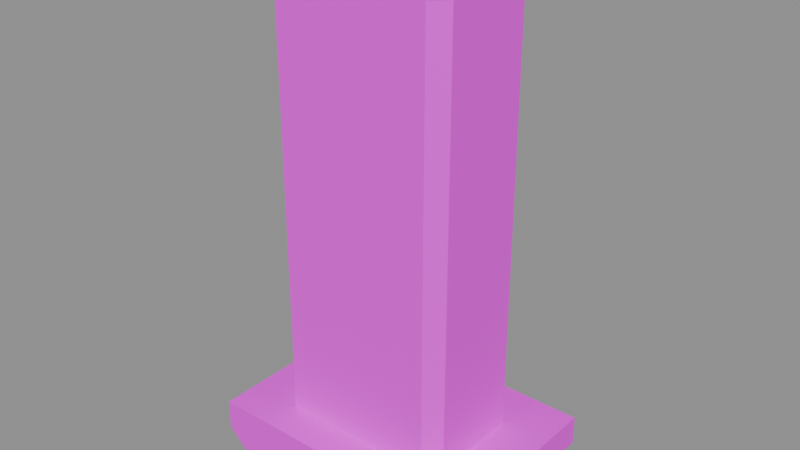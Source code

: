 # Source: v_nailpistol_mag.blend  (saved by Blender 5.2.45; exported with 4.5.12 LTS)
import bpy
from mathutils import Matrix  # noqa: F401  (used for matrix-valued properties, if any)

bpy.ops.wm.read_factory_settings(use_empty=True)
scene = bpy.context.scene
scene.name = 'Scene'

# ---- collections
col_anchors = bpy.data.collections.new('anchors'); scene.collection.children.link(col_anchors)

# ---- images (referenced by path relative to the original .blend; pixels are not part of the script)
import os
ASSET_DIR = os.environ.get("B2B_ASSET_DIR", "")  # directory of the original .blend (textures are referenced by path, not embedded)
HERE = os.path.dirname(os.path.abspath(__file__))  # packed textures are extracted next to this script under _unpacked/

def load_image(name, relpath, width, height, colorspace="sRGB"):
    """Load a texture the original file referenced (path relative to the .blend, or extracted next to this script)."""
    p = next((c for c in (os.path.join(HERE, relpath), os.path.join(ASSET_DIR, relpath)) if relpath and os.path.exists(c)), "")
    if p:
        img = bpy.data.images.load(p, check_existing=True)
        img.name = name
    else:  # same state as the original file: an image datablock whose file is absent (Cycles renders it pink)
        img = bpy.data.images.new(name, width, height)
        img.source = "FILE"
        img.filepath = "//" + (relpath or name)
    img.colorspace_settings.name = colorspace
    return img
img_v_nailpistol_mag_skin0 = load_image('v_nailpistol_mag_skin0', 'v_nailpistol_mag_skin0.png', 1024, 1024, 'sRGB')

# ---- materials (node trees are filled in below, after node groups)
mat_v_nailpistol_mag = bpy.data.materials.new('v_nailpistol_mag')

# ---- material node trees
mat_v_nailpistol_mag.use_nodes = True; mat_v_nailpistol_mag.node_tree.nodes.clear()
_N = mat_v_nailpistol_mag.node_tree.nodes; _L = mat_v_nailpistol_mag.node_tree.links
n0 = _N.new('ShaderNodeBsdfPrincipled'); n0.name = 'Principled BSDF'; n0.location = (-200, 100)
n0.inputs[10].default_value = 0.005
n1 = _N.new('ShaderNodeOutputMaterial'); n1.name = 'Material Output'; n1.location = (200, 100)
n2 = _N.new('ShaderNodeTexImage'); n2.name = 'Image Texture'; n2.location = (0, 0)
n2.image = img_v_nailpistol_mag_skin0
n2.interpolation = 'Closest'
_L.new(n0.outputs[0], n1.inputs[0])
_L.new(n2.outputs[0], n0.inputs[0])
n1.is_active_output = True

# ---- meshes
me_v_nailpistol_mag = bpy.data.meshes.new('v_nailpistol_mag')
me_v_nailpistol_mag.from_pydata([(0.9449, -0.7358, -5.292), (-1.125, -0.5599, -5.292), (-0.943, -0.7358, -5.292), (-0.943, 0.7358, -5.292), (-1.125, 0.5599, -5.292), (1.114, 0.5599, -5.292), (0.9449, 0.7358, -5.292), (1.114, -0.5599, -5.292), (-0.943, -0.7358, 0.012), (1.114, -0.5599, 0.012), (0.9449, -0.7358, 0.012), (0.9449, 0.7358, 0.012), (1.114, 0.5599, 0.012), (-1.125, 0.5599, 0.012), (-0.943, 0.7358, 0.012), (-1.125, -0.5599, 0.012), (-1.62, 1.18, -5.556), (1.7, 1.18, -5.196), (-1.62, 1.18, -5.196), (1.414, 1.18, -5.82), (1.7, 1.18, -5.556), (-1.347, 1.18, -5.82), (-1.62, -1.18, -5.196), (-1.347, -1.18, -5.82), (-1.62, -1.18, -5.556), (1.7, -1.18, -5.556), (1.414, -1.18, -5.82), (1.7, -1.18, -5.196), (-0.9039, 0.3471, 0.204), (0.5543, 0.3471, -0.012), (0.5543, 0.3471, 0.204), (-0.9039, 0.3471, -0.012), (-0.9039, 0.1342, -0.012), (0.5543, 0.1342, 0.204), (0.5543, 0.1342, -0.012), (-0.9039, 0.1342, 0.204), (-1.021, 0.4396, 0.3), (-0.8779, 0.4396, -0.108), (-0.8779, 0.4396, 0.3), (-1.021, 0.4396, -0.108), (-1.021, 0.04165, -0.108), (-0.8779, 0.04165, 0.3), (-0.8779, 0.04165, -0.108), (-1.021, 0.04165, 0.3), (0.9969, 0.236, 0.108), (-0.9039, -0.1342, 0.084), (0.5543, -0.1342, -0.132), (0.5543, -0.1342, 0.084), (-0.9039, -0.1342, -0.132), (-0.9039, -0.3471, -0.132), (0.5543, -0.3471, 0.084), (0.5543, -0.3471, -0.132), (-0.9039, -0.3471, 0.084), (-1.021, -0.04165, 0.18), (-0.8779, -0.04165, -0.228), (-0.8779, -0.04165, 0.18), (-1.021, -0.04165, -0.228), (-1.021, -0.4396, -0.228), (-0.8779, -0.4396, 0.18), (-0.8779, -0.4396, -0.228), (-1.021, -0.4396, 0.18), (0.9969, -0.236, -0.012)], [], [(0, 2, 1), (1, 4, 3), (3, 6, 5), (5, 7, 0), (0, 1, 3), (3, 5, 0), (8, 10, 9), (9, 12, 11), (11, 14, 13), (13, 15, 8), (8, 9, 11), (11, 13, 8), (0, 7, 9), (0, 9, 10), (7, 5, 12), (7, 12, 9), (5, 6, 11), (5, 11, 12), (6, 3, 14), (6, 14, 11), (3, 4, 13), (3, 13, 14), (4, 1, 15), (4, 15, 13), (1, 2, 8), (1, 8, 15), (2, 0, 10), (2, 10, 8), (16, 18, 17), (17, 20, 19), (19, 21, 16), (17, 19, 16), (22, 24, 23), (23, 26, 25), (25, 27, 22), (23, 25, 22), (16, 21, 23), (16, 23, 24), (21, 19, 26), (21, 26, 23), (19, 20, 25), (19, 25, 26), (20, 17, 27), (20, 27, 25), (17, 18, 22), (17, 22, 27), (18, 16, 24), (18, 24, 22), (28, 30, 29), (28, 29, 31), (32, 34, 33), (32, 33, 35), (31, 29, 34), (31, 34, 32), (29, 30, 33), (29, 33, 34), (30, 28, 35), (30, 35, 33), (28, 31, 32), (28, 32, 35), (36, 38, 37), (36, 37, 39), (40, 42, 41), (40, 41, 43), (39, 37, 42), (39, 42, 40), (37, 38, 41), (37, 41, 42), (38, 36, 43), (38, 43, 41), (36, 39, 40), (36, 40, 43), (34, 29, 44), (29, 30, 44), (30, 33, 44), (33, 34, 44), (45, 47, 46), (45, 46, 48), (49, 51, 50), (49, 50, 52), (48, 46, 51), (48, 51, 49), (46, 47, 50), (46, 50, 51), (47, 45, 52), (47, 52, 50), (45, 48, 49), (45, 49, 52), (53, 55, 54), (53, 54, 56), (57, 59, 58), (57, 58, 60), (56, 54, 59), (56, 59, 57), (54, 55, 58), (54, 58, 59), (55, 53, 60), (55, 60, 58), (53, 56, 57), (53, 57, 60), (51, 46, 61), (46, 47, 61), (47, 50, 61), (50, 51, 61)])
me_v_nailpistol_mag.polygons.foreach_set('use_smooth', [True] * 104)
_k = set([(0, 2), (0, 7), (0, 10), (1, 2), (1, 4), (1, 15), (2, 8), (3, 4), (3, 6), (3, 14), (4, 13), (5, 6), (5, 7), (5, 12), (6, 11), (7, 9), (8, 10), (8, 15), (9, 10), (9, 12), (11, 12), (11, 14), (13, 14), (13, 15), (16, 18), (16, 21), (16, 24), (17, 18), (17, 20), (17, 27), (18, 22), (19, 20), (19, 21), (19, 26), (20, 25), (21, 23), (22, 24), (22, 27), (23, 24), (23, 26), (25, 26), (25, 27), (28, 30), (28, 31), (28, 35), (29, 31), (29, 44), (30, 44), (31, 32), (32, 34), (32, 35), (33, 35), (33, 44), (34, 44), (36, 38), (36, 39), (36, 43), (37, 38), (37, 39), (37, 42), (38, 41), (39, 40), (40, 42), (40, 43), (41, 42), (41, 43), (45, 47), (45, 48), (45, 52), (46, 48), (46, 61), (47, 61), (48, 49), (49, 51), (49, 52), (50, 52), (50, 61), (51, 61), (53, 55), (53, 56), (53, 60), (54, 55), (54, 56), (54, 59), (55, 58), (56, 57), (57, 59), (57, 60), (58, 59), (58, 60)])
me_v_nailpistol_mag.attributes.new('sharp_edge', 'BOOLEAN', 'EDGE').data.foreach_set('value', [ (min(e.vertices), max(e.vertices)) in _k for e in me_v_nailpistol_mag.edges])
_uv = me_v_nailpistol_mag.uv_layers.new(name='UVMap')
_uv.uv.foreach_set('vector', [0.7676, 0.2402, 0.7676, 0.3105, 0.7598, 0.3184, 0.7598, 0.3184, 0.7168, 0.3184, 0.709, 0.3105, 0.709, 0.3105, 0.709, 0.2402, 0.7168, 0.2324, 0.7168, 0.2324, 0.7598, 0.2324, 0.7676, 0.2402, 0.7676, 0.2402, 0.7598, 0.3184, 0.709, 0.3105, 0.709, 0.3105, 0.7168, 0.2324, 0.7676, 0.2402, 0.8691, 0.5801, 0.8691, 0.6543, 0.8613, 0.6621, 0.8613, 0.6621, 0.8184, 0.6621, 0.8105, 0.6543, 0.8105, 0.6543, 0.8105, 0.5801, 0.8184, 0.5723, 0.8184, 0.5723, 0.8613, 0.5723, 0.8691, 0.5801, 0.8691, 0.5801, 0.8613, 0.6621, 0.8105, 0.6543, 0.8105, 0.6543, 0.8184, 0.5723, 0.8691, 0.5801, 0.1504, 0.623, 0.1426, 0.623, 0.1426, 0.416, 0.1504, 0.623, 0.1426, 0.416, 0.1504, 0.416, 0.791, 0.5566, 0.748, 0.5566, 0.748, 0.3496, 0.791, 0.5566, 0.748, 0.3496, 0.791, 0.3496, 0.4004, 0.623, 0.3926, 0.623, 0.3926, 0.416, 0.4004, 0.623, 0.3926, 0.416, 0.4004, 0.416, 0.3926, 0.623, 0.3223, 0.623, 0.3223, 0.416, 0.3926, 0.623, 0.3223, 0.416, 0.3926, 0.416, 0.7949, 0.7793, 0.7871, 0.7793, 0.7871, 0.5723, 0.7949, 0.7793, 0.7871, 0.5723, 0.7949, 0.5723, 0.7871, 0.7793, 0.7441, 0.7793, 0.7441, 0.5723, 0.7871, 0.7793, 0.7441, 0.5723, 0.7871, 0.5723, 0.7441, 0.7793, 0.7363, 0.7793, 0.7363, 0.5723, 0.7441, 0.7793, 0.7363, 0.5723, 0.7441, 0.5723, 0.2246, 0.623, 0.1504, 0.623, 0.1504, 0.416, 0.2246, 0.623, 0.1504, 0.416, 0.2246, 0.416, 0.8613, 0.8066, 0.8457, 0.8066, 0.8457, 0.6777, 0.8457, 0.6777, 0.8613, 0.6777, 0.8691, 0.6895, 0.8691, 0.6895, 0.8691, 0.7949, 0.8613, 0.8066, 0.8457, 0.6777, 0.8691, 0.6895, 0.8613, 0.8066, 0.8574, 0.3496, 0.8691, 0.3496, 0.8809, 0.3613, 0.8809, 0.3613, 0.8809, 0.4668, 0.8691, 0.4785, 0.8691, 0.4785, 0.8574, 0.4785, 0.8574, 0.3496, 0.8809, 0.3613, 0.8691, 0.4785, 0.8574, 0.3496, 0.9004, 0.5684, 0.9082, 0.5684, 0.9082, 0.6621, 0.9004, 0.5684, 0.9082, 0.6621, 0.9004, 0.6621, 0.009766, 0.7637, 0.009766, 0.6543, 0.09961, 0.6543, 0.009766, 0.7637, 0.09961, 0.6543, 0.09961, 0.7637, 0.009766, 0.6543, 0.009766, 0.6426, 0.09961, 0.6426, 0.009766, 0.6543, 0.09961, 0.6426, 0.09961, 0.6543, 0.8223, 0.9551, 0.8105, 0.9551, 0.8105, 0.8613, 0.8223, 0.9551, 0.8105, 0.8613, 0.8223, 0.8613, 0.2402, 0.7676, 0.2402, 0.6387, 0.3301, 0.6387, 0.2402, 0.7676, 0.3301, 0.6387, 0.3301, 0.7676, 0.8848, 0.5684, 0.9004, 0.5684, 0.9004, 0.6621, 0.8848, 0.5684, 0.9004, 0.6621, 0.8848, 0.6621, 0.6191, 0.9629, 0.6191, 0.9043, 0.627, 0.9043, 0.6191, 0.9629, 0.627, 0.9043, 0.627, 0.9629, 0.9629, 0.009766, 0.9629, 0.06445, 0.9551, 0.06445, 0.9629, 0.009766, 0.9551, 0.06445, 0.9551, 0.009766, 0.3887, 0.9668, 0.3887, 0.9121, 0.3965, 0.9121, 0.3887, 0.9668, 0.3965, 0.9121, 0.3965, 0.9668, 0.9512, 0.5332, 0.9434, 0.5332, 0.9434, 0.5254, 0.9512, 0.5332, 0.9434, 0.5254, 0.9512, 0.5254, 0.9551, 0.1543, 0.9551, 0.09961, 0.9629, 0.09961, 0.9551, 0.1543, 0.9629, 0.09961, 0.9629, 0.1543, 0.9746, 0.5254, 0.9746, 0.5332, 0.9668, 0.5332, 0.9746, 0.5254, 0.9668, 0.5332, 0.9668, 0.5254, 0.3418, 0.8926, 0.3457, 0.8926, 0.3457, 0.9082, 0.3418, 0.8926, 0.3457, 0.9082, 0.3418, 0.9082, 0.0918, 0.9824, 0.08789, 0.9824, 0.08789, 0.9668, 0.0918, 0.9824, 0.08789, 0.9668, 0.0918, 0.9668, 0.2988, 0.8848, 0.291, 0.8848, 0.291, 0.8691, 0.2988, 0.8848, 0.291, 0.8691, 0.2988, 0.8691, 0.4473, 0.9668, 0.4473, 0.9512, 0.4629, 0.9512, 0.4473, 0.9668, 0.4629, 0.9512, 0.4629, 0.9668, 0.0918, 0.9512, 0.08789, 0.9512, 0.08789, 0.9355, 0.0918, 0.9512, 0.08789, 0.9355, 0.0918, 0.9355, 0.1582, 0.9551, 0.1582, 0.9707, 0.1426, 0.9707, 0.1582, 0.9551, 0.1426, 0.9707, 0.1426, 0.9551, 0.3965, 0.9121, 0.3887, 0.9121, 0.3926, 0.8926, 0.627, 0.9043, 0.6191, 0.9043, 0.623, 0.8887, 0.9551, 0.1543, 0.9629, 0.1543, 0.959, 0.1738, 0.9551, 0.06445, 0.9629, 0.06445, 0.959, 0.08398, 0.9434, 0.3301, 0.9434, 0.2754, 0.9551, 0.2754, 0.9434, 0.3301, 0.9551, 0.2754, 0.9551, 0.3301, 0.6035, 0.8887, 0.6035, 0.9434, 0.5957, 0.9434, 0.6035, 0.8887, 0.5957, 0.9434, 0.5957, 0.8887, 0.9551, 0.6309, 0.9551, 0.5723, 0.9629, 0.5723, 0.9551, 0.6309, 0.9629, 0.5723, 0.9629, 0.6309, 0.248, 0.9863, 0.2402, 0.9863, 0.2402, 0.9785, 0.248, 0.9863, 0.2402, 0.9785, 0.248, 0.9785, 0.3613, 0.9512, 0.3613, 0.8926, 0.3691, 0.8926, 0.3613, 0.9512, 0.3691, 0.8926, 0.3691, 0.9512, 0.6035, 0.9785, 0.6035, 0.9863, 0.5957, 0.9863, 0.6035, 0.9785, 0.5957, 0.9863, 0.5957, 0.9785, 0.9785, 0.1426, 0.9863, 0.1426, 0.9863, 0.1582, 0.9785, 0.1426, 0.9863, 0.1582, 0.9785, 0.1582, 0.3457, 0.9395, 0.3418, 0.9395, 0.3418, 0.9238, 0.3457, 0.9395, 0.3418, 0.9238, 0.3457, 0.9238, 0.3457, 0.9746, 0.3418, 0.9746, 0.3418, 0.959, 0.3457, 0.9746, 0.3418, 0.959, 0.3457, 0.959, 0.959, 0.4551, 0.959, 0.4395, 0.9746, 0.4395, 0.959, 0.4551, 0.9746, 0.4395, 0.9746, 0.4551, 0.791, 0.8965, 0.7871, 0.8965, 0.7871, 0.8809, 0.791, 0.8965, 0.7871, 0.8809, 0.791, 0.8809, 0.127, 0.9629, 0.127, 0.9785, 0.1113, 0.9785, 0.127, 0.9629, 0.1113, 0.9785, 0.1113, 0.9629, 0.9629, 0.5723, 0.9551, 0.5723, 0.959, 0.5566, 0.9551, 0.2754, 0.9434, 0.2754, 0.9473, 0.2559, 0.3613, 0.9512, 0.3691, 0.9512, 0.3652, 0.9668, 0.5957, 0.9434, 0.6035, 0.9434, 0.5996, 0.9629])
me_v_nailpistol_mag.materials.append(mat_v_nailpistol_mag)
me_v_nailpistol_mag.update()

# ---- objects
ob_v_nailpistol_mag = bpy.data.objects.new('v_nailpistol_mag', me_v_nailpistol_mag)

# ---- transforms, parenting, visibility, modifiers, constraints
ob_v_nailpistol_mag.location = (0.0, 0.0, 0.0)

# ---- collection membership
scene.collection.objects.link(ob_v_nailpistol_mag)

# ---- scene / render settings (as saved in the file)
scene.frame_start = 1; scene.frame_end = 250; scene.frame_set(1)
scene.render.engine = 'BLENDER_EEVEE_NEXT'
scene.render.bake_bias = 0.0
scene.render.bake_samples = 0
scene.render.compositor_device = 'GPU'
scene.eevee.use_volume_custom_range = False
scene.eevee.fast_gi_thickness_near = 0.1
scene.eevee.fast_gi_thickness_far = 0.0
scene.eevee.ray_tracing_options.screen_trace_thickness = 0.1
bpy.context.view_layer.update()

# ---- added for rendering (the .blend has no active camera and no usable light): camera, sun + grey world if the file has none
cam_auto = bpy.data.cameras.new('AutoCamera')
cam_auto.lens = 50.0
cam_auto.sensor_width = 36.0
cam_auto.clip_end = 1000.0
ob_auto_camera = bpy.data.objects.new('AutoCamera', cam_auto)
scene.collection.objects.link(ob_auto_camera)
ob_auto_camera.location = (6.8419, -8.16229, 2.68152)
ob_auto_camera.rotation_euler = (1.09748, -7.21219e-08, 0.694738)
scene.camera = ob_auto_camera
light_auto_sun = bpy.data.lights.new('AutoSun', 'SUN')
light_auto_sun.energy = 3.0
light_auto_sun.angle = 0.0523599
ob_auto_sun = bpy.data.objects.new('AutoSun', light_auto_sun)
scene.collection.objects.link(ob_auto_sun)
ob_auto_sun.rotation_euler = (0.872665, 0.174533, 0.523599)
if scene.world is None:
    world_auto = bpy.data.worlds.new('AutoWorld')
    world_auto.color = (0.3, 0.3, 0.3)
    scene.world = world_auto
bpy.context.view_layer.update()
